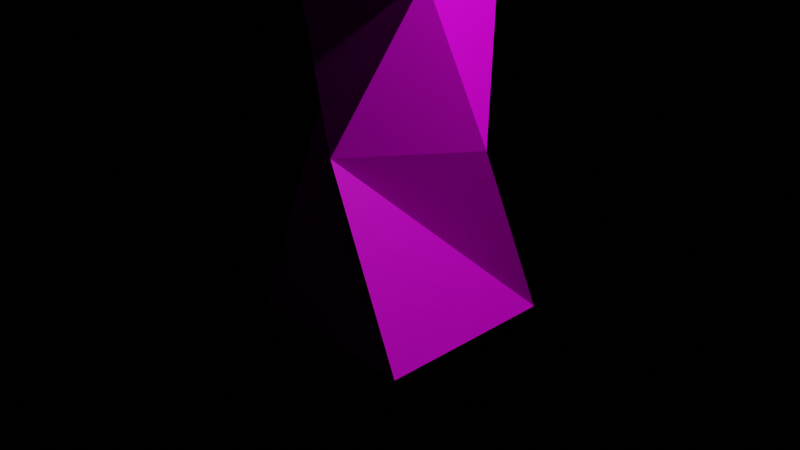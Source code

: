# Source: tree.blend  (saved by Blender 2.81.16; exported with 4.5.12 LTS)
import bpy
from mathutils import Matrix  # noqa: F401  (used for matrix-valued properties, if any)

bpy.ops.wm.read_factory_settings(use_empty=True)
scene = bpy.context.scene
scene.name = 'Scene'

# ---- collections
col_collection = bpy.data.collections.new('Collection'); scene.collection.children.link(col_collection)

# ---- images (referenced by path relative to the original .blend; pixels are not part of the script)
import os
ASSET_DIR = os.environ.get("B2B_ASSET_DIR", "")  # directory of the original .blend (textures are referenced by path, not embedded)
HERE = os.path.dirname(os.path.abspath(__file__))  # packed textures are extracted next to this script under _unpacked/

def load_image(name, relpath, width, height, colorspace="sRGB"):
    """Load a texture the original file referenced (path relative to the .blend, or extracted next to this script)."""
    p = next((c for c in (os.path.join(HERE, relpath), os.path.join(ASSET_DIR, relpath)) if relpath and os.path.exists(c)), "")
    if p:
        img = bpy.data.images.load(p, check_existing=True)
        img.name = name
    else:  # same state as the original file: an image datablock whose file is absent (Cycles renders it pink)
        img = bpy.data.images.new(name, width, height)
        img.source = "FILE"
        img.filepath = "//" + (relpath or name)
    img.colorspace_settings.name = colorspace
    return img
img_imphenziapalette01_png = load_image('ImphenziaPalette01.png', 'ImphenziaPalette01.png', 1024, 1024, 'sRGB')

# ---- materials (node trees are filled in below, after node groups)
mat_material = bpy.data.materials.new('Material')
mat_material.alpha_threshold = 0.0
mat_material.use_transparent_shadow = False
mat_material.line_color = (0.0, 0.0, 0.0, 1.0)

# ---- material node trees
mat_material.use_nodes = True; mat_material.node_tree.nodes.clear()
_N = mat_material.node_tree.nodes; _L = mat_material.node_tree.links
n0 = _N.new('ShaderNodeBsdfPrincipled'); n0.name = 'Principled BSDF'; n0.location = (10, 300)
n0.distribution = 'GGX'
n0.subsurface_method = 'BURLEY'
n0.inputs[2].default_value = 0.4
n0.inputs[3].default_value = 1.45
n0.inputs[27].default_value = (0.0, 0.0, 0.0, 1.0)
n0.inputs[28].default_value = 1.0
n1 = _N.new('ShaderNodeTexImage'); n1.name = 'Image Texture'; n1.location = (-443, 250)
n1.image = img_imphenziapalette01_png
n1.interpolation = 'Closest'
n2 = _N.new('ShaderNodeOutputMaterial'); n2.name = 'Material Output'; n2.location = (403, 285)
_L.new(n0.outputs[0], n2.inputs[0])
_L.new(n1.outputs[0], n0.inputs[0])
n2.is_active_output = True

# ---- world
world_world = bpy.data.worlds.new('World'); scene.world = world_world
world_world.use_nodes = True; world_world.node_tree.nodes.clear()
_N = world_world.node_tree.nodes; _L = world_world.node_tree.links
n0 = _N.new('ShaderNodeOutputWorld'); n0.name = 'World Output'; n0.location = (300, 300)
n1 = _N.new('ShaderNodeAddShader'); n1.name = 'Add Shader'; n1.location = (10, 300)
_L.new(n1.outputs[0], n0.inputs[0])
n0.is_active_output = True
world_world.color = (0.05088, 0.05088, 0.05088)
world_world.use_sun_shadow = False
world_world.sun_shadow_jitter_overblur = 0.0

# ---- cameras
cam_camera = bpy.data.cameras.new('Camera')
cam_camera.clip_end = 100.0
cam_camera.ortho_scale = 7.314

# ---- lights
light_light = bpy.data.lights.new('Light', 'POINT')
light_light.transmission_factor = 0.0
light_light.energy = 1000.0
light_light.shadow_soft_size = 0.1
light_light.shadow_maximum_resolution = 0.006
light_light.use_absolute_resolution = True

# ---- meshes
me_cube = bpy.data.meshes.new('Cube')
me_cube.from_pydata([(1.007, 0.1587, 1.0), (1.0, 1.0, -1.0), (0.1587, -1.007, 1.0), (1.0, -1.0, -1.0), (-0.1587, 1.007, 1.0), (-1.0, 1.0, -1.0), (-1.007, -0.1587, 1.0), (-1.0, -1.0, -1.0), (-0.393, -0.501, 0.3155), (-0.4882, -0.5027, 0.4889), (-0.5758, -0.651, 0.5295), (-0.5758, -0.651, 0.5295), (-0.7562, -0.2773, 4.058), (-0.2773, 0.7562, 4.058), (0.2773, -0.7562, 4.058), (0.7562, 0.2773, 4.058), (-0.4051, 0.1438, 7.089), (0.1656, 0.3518, 7.208), (-0.1656, -0.3518, 6.806), (0.4051, -0.1438, 6.925), (-0.4051, 0.1438, 7.089), (0.1656, 0.3518, 7.208), (-0.1656, -0.3518, 6.806), (0.4051, -0.1438, 6.925), (-0.2758, -0.573, 8.239), (0.1127, -0.4314, 8.319), (-0.1127, -0.9104, 8.046), (0.2758, -0.7688, 8.127), (-0.1888, 0.6755, 4.687), (-0.04122, 0.5407, 5.737), (0.569, 0.05282, 5.586), (0.6861, 0.1932, 4.631), (-0.6861, -0.1932, 4.663), (-0.569, -0.05282, 5.674), (0.04122, -0.5407, 5.523), (0.1888, -0.6755, 4.607), (0.2071, 1.122, 5.036), (0.3116, 0.6586, 5.625), (0.7303, 0.4171, 5.274), (0.8265, 0.8499, 4.826), (1.184, 1.812, 6.108), (1.319, 1.515, 6.021), (1.436, 1.625, 5.827), (1.386, 1.921, 5.89), (2.042, 1.844, 6.68), (2.108, 1.699, 6.638), (2.165, 1.753, 6.544), (2.141, 1.897, 6.574), (3.038, 1.893, 6.723), (3.038, 1.893, 6.723), (3.038, 1.893, 6.723), (3.038, 1.893, 6.723), (0.04721, 0.4599, 6.366), (0.1161, 0.397, 6.856), (-0.4989, 0.03126, 6.279), (-0.4443, 0.0968, 6.751), (0.4443, -0.0968, 6.605), (0.4989, -0.03125, 6.159), (-0.1161, -0.397, 6.5), (-0.04721, -0.4599, 6.072), (-1.106, -0.6359, 6.429), (-0.9748, -0.5643, 6.664), (-0.8738, -0.893, 6.517), (-0.9293, -0.9696, 6.28), (-2.283, -1.605, 7.284), (-2.234, -1.671, 7.35), (-2.196, -1.68, 7.215), (-2.217, -1.615, 7.147), (-3.243, -2.523, 6.923), (-3.243, -2.523, 6.923), (-3.243, -2.523, 6.923), (-3.243, -2.523, 6.923), (0.4752, 0.8236, 2.693), (0.8236, -0.4752, 2.693), (-0.4752, -0.8236, 2.693), (-0.8236, 0.4752, 2.693), (0.2896, -1.419, 4.437), (-0.3457, -0.9346, 4.767), (-0.5731, -1.331, 3.552), (0.3498, -1.176, 3.39), (0.06804, -2.009, 5.548), (-0.4248, -2.039, 5.721), (-0.3996, -2.28, 5.078), (0.008261, -1.86, 4.88), (1.07, -2.728, 6.375), (1.016, -2.732, 6.472), (1.019, -2.758, 6.11), (1.064, -2.712, 5.999), (0.5388, -2.335, 6.061), (0.5, -2.238, 5.627), (0.2187, -2.354, 6.174), (0.2351, -2.511, 5.756), (2.238, -2.704, 6.698), (2.241, -2.674, 6.749), (2.14, -2.769, 6.613), (2.131, -2.783, 6.546), (2.238, -2.704, 6.698), (2.241, -2.674, 6.749), (2.14, -2.769, 6.613), (2.131, -2.783, 6.546), (2.238, -2.704, 6.698), (2.241, -2.674, 6.749), (2.14, -2.769, 6.613), (2.131, -2.783, 6.546), (2.532, -2.548, 6.66), (2.532, -2.548, 6.66), (2.532, -2.548, 6.66), (2.532, -2.548, 6.66), (-1.727, 1.127, 2.487), (-1.002, 2.033, 3.272), (-1.405, 1.205, 4.145), (-0.5576, 1.627, 3.902), (-2.35, 1.749, 4.273), (-1.669, 2.021, 4.451), (-2.201, 1.397, 4.998), (-1.449, 1.652, 4.489), (-2.087, 2.089, 5.138), (-1.58, 2.291, 5.27), (-1.975, 1.827, 5.677), (-1.416, 2.016, 5.299), (-2.072, 2.349, 5.571), (-1.687, 2.56, 5.563), (-1.952, 2.362, 6.032), (-1.54, 2.387, 5.67), (-2.085, 3.406, 5.992), (-1.889, 3.514, 5.988), (-2.024, 3.413, 6.228), (-1.813, 3.426, 6.043), (-2.117, 4.644, 6.479), (-2.117, 4.644, 6.479), (-2.117, 4.644, 6.479), (-2.117, 4.644, 6.479), (-0.2758, -0.573, 8.239), (0.1127, -0.4314, 8.319), (-0.1127, -0.9104, 8.046), (0.2758, -0.7688, 8.127), (1.49e-07, -1.386, 9.498), (1.565e-07, -1.386, 9.498), (1.565e-07, -1.386, 9.498), (1.49e-07, -1.386, 9.498), (-1.748, 2.851, 5.692), (-1.623, 2.703, 5.783), (-2.076, 2.67, 5.699), (-1.973, 2.682, 6.092), (-1.65, 2.645, 6.121), (-1.493, 2.79, 5.933), (-1.63, 2.89, 5.992), (-1.764, 2.766, 6.152), (-1.358, 2.851, 6.399), (-1.378, 2.913, 6.218), (-1.467, 2.956, 6.289), (-1.45, 2.902, 6.442), (-1.069, 3.307, 6.469), (-1.081, 3.403, 6.401), (-1.136, 3.399, 6.452), (-1.126, 3.317, 6.51), (-0.8487, 3.6, 6.753), (-0.8487, 3.6, 6.753), (-0.8487, 3.6, 6.753), (-0.8487, 3.6, 6.753), (0.4532, 1.296, 5.306), (0.9674, 1.12, 5.094), (0.5654, 0.8741, 5.724), (0.7864, 0.7211, 5.477), (-0.118, 0.6108, 5.191), (0.6299, 0.1258, 5.089), (-0.6299, -0.1258, 5.148), (0.118, -0.6108, 5.047), (0.2573, 0.8997, 5.318), (0.9412, 0.6421, 5.092), (1.249, 1.669, 6.066), (1.41, 1.779, 5.86), (2.074, 1.775, 6.66), (2.152, 1.828, 6.56), (3.038, 1.893, 6.723), (3.038, 1.893, 6.723), (0.9339, 0.9284, 5.343), (0.507, 1.093, 5.507), (1.529, 0.1482, 5.557), (1.559, 0.2814, 5.813), (1.656, 0.4843, 5.801), (1.673, 0.3861, 5.52), (2.625, 0.3101, 5.878), (2.625, 0.3101, 5.878), (2.625, 0.3101, 5.878), (2.625, 0.3101, 5.878), (-0.5062, -1.746, 4.156), (-0.4457, -1.993, 4.661), (-0.4062, -1.726, 5.414), (-0.3726, -1.388, 5.211), (0.209, -1.633, 4.841), (0.1351, -1.83, 5.212), (0.1117, -1.653, 4.429), (0.2255, -1.425, 3.932), (-0.7199, -1.37, 3.824), (-0.7537, -1.046, 4.692), (-0.5798, -1.32, 5.009), (-0.5078, -1.583, 4.256), (-1.405, -1.628, 4.59), (-1.078, -1.399, 5.109), (-0.8496, -1.593, 5.225), (-1.109, -1.779, 4.757), (-1.966, -2.267, 5.284), (-1.976, -2.11, 5.626), (-1.903, -2.211, 5.762), (-1.877, -2.34, 5.464), (-2.944, -2.758, 5.601), (-2.859, -2.703, 5.781), (-2.804, -2.775, 5.827), (-2.869, -2.82, 5.667), (-3.413, -3.029, 6.036), (-3.413, -3.029, 6.036), (-3.413, -3.029, 6.036), (-3.413, -3.029, 6.036), (-1.405, -1.995, 5.03), (-1.621, -1.875, 4.857), (-1.424, -1.673, 5.309), (-1.256, -1.831, 5.432), (-1.56, -1.464, 4.695), (-1.417, -1.206, 5.079), (-1.625, -1.697, 4.893), (-1.559, -1.5, 5.226), (-2.194, -1.2, 4.822), (-2.106, -1.041, 5.058), (-2.234, -1.344, 4.943), (-2.193, -1.222, 5.149), (-3.348, -1.724, 5.007), (-3.348, -1.724, 5.007), (-3.348, -1.724, 5.007), (-3.348, -1.724, 5.007)], [(8, 9), (9, 10), (10, 11)], [(73, 72, 15, 14), (3, 2, 6, 7), (7, 6, 4, 5), (5, 1, 3, 7), (1, 0, 2, 3), (5, 4, 0, 1), (56, 53, 17, 19), (75, 74, 12, 13), (72, 75, 13, 15), (12, 74, 78, 77), (17, 16, 20, 21), (53, 55, 16, 17), (58, 56, 19, 18), (55, 58, 18, 16), (22, 23, 27, 26), (18, 19, 23, 22), (16, 18, 22, 20), (19, 17, 21, 23), (25, 24, 132, 133), (20, 22, 26, 24), (23, 21, 25, 27), (21, 20, 24, 25), (12, 14, 35, 32), (166, 167, 34, 33), (14, 15, 31, 35), (167, 165, 30, 34), (13, 12, 32, 28), (164, 166, 33, 29), (15, 13, 28, 31), (165, 31, 39, 169), (161, 160, 40, 43), (31, 28, 36, 39), (164, 29, 37, 168), (29, 30, 38, 37), (41, 42, 46, 45), (177, 162, 41, 170), (162, 163, 42, 41), (176, 161, 43, 171), (47, 44, 48, 51), (171, 43, 47, 173), (43, 40, 44, 47), (170, 41, 45, 172), (175, 174, 49, 50), (172, 45, 49, 174), (45, 46, 50, 49), (173, 47, 51, 175), (33, 34, 59, 54), (55, 54, 60, 61), (34, 30, 57, 59), (59, 57, 56, 58), (29, 33, 54, 52), (52, 54, 55, 53), (30, 29, 52, 57), (57, 52, 53, 56), (61, 60, 64, 65), (54, 59, 63, 60), (58, 55, 61, 62), (59, 58, 62, 63), (66, 65, 69, 70), (62, 61, 65, 66), (63, 62, 66, 67), (60, 63, 67, 64), (68, 71, 70, 69), (67, 66, 70, 71), (64, 67, 71, 68), (65, 64, 68, 69), (2, 0, 73, 74), (6, 75, 110, 108), (6, 2, 74, 75), (0, 4, 72, 73), (188, 187, 82, 81), (73, 14, 76, 79), (74, 73, 79, 78), (14, 12, 77, 76), (89, 88, 84, 87), (192, 191, 80, 83), (191, 188, 81, 80), (187, 192, 83, 82), (86, 87, 95, 94), (88, 90, 85, 84), (91, 89, 87, 86), (90, 91, 86, 85), (81, 82, 91, 90), (82, 83, 89, 91), (80, 81, 90, 88), (83, 80, 88, 89), (95, 92, 96, 99), (85, 86, 94, 93), (87, 84, 92, 95), (84, 85, 93, 92), (99, 96, 100, 103), (92, 93, 97, 96), (94, 95, 99, 98), (93, 94, 98, 97), (96, 97, 101, 100), (98, 99, 103, 102), (97, 98, 102, 101), (103, 100, 104, 107), (100, 101, 105, 104), (102, 103, 107, 106), (101, 102, 106, 105), (111, 109, 113, 115), (4, 6, 108, 109), (72, 4, 109, 111), (75, 72, 111, 110), (113, 112, 116, 117), (109, 108, 112, 113), (110, 111, 115, 114), (108, 110, 114, 112), (118, 119, 123, 122), (114, 115, 119, 118), (112, 114, 118, 116), (115, 113, 117, 119), (141, 140, 125, 127), (116, 118, 122, 120), (119, 117, 121, 123), (117, 116, 120, 121), (126, 127, 131, 130), (140, 142, 124, 125), (143, 141, 127, 126), (142, 143, 126, 124), (129, 128, 130, 131), (124, 126, 130, 128), (127, 125, 129, 131), (125, 124, 128, 129), (135, 133, 137, 139), (26, 27, 135, 134), (24, 26, 134, 132), (27, 25, 133, 135), (138, 139, 137, 136), (133, 132, 136, 137), (134, 135, 139, 138), (132, 134, 138, 136), (120, 122, 143, 142), (141, 143, 147, 146), (121, 120, 142, 140), (123, 121, 140, 141), (147, 144, 148, 151), (143, 122, 144, 147), (123, 141, 146, 145), (122, 123, 145, 144), (148, 149, 153, 152), (144, 145, 149, 148), (146, 147, 151, 150), (145, 146, 150, 149), (154, 155, 159, 158), (150, 151, 155, 154), (149, 150, 154, 153), (151, 148, 152, 155), (156, 157, 158, 159), (153, 154, 158, 157), (155, 152, 156, 159), (152, 153, 157, 156), (169, 39, 161, 176), (37, 38, 163, 162), (168, 37, 162, 177), (39, 36, 160, 161), (36, 168, 177, 160), (163, 38, 178, 179), (46, 173, 175, 50), (44, 172, 174, 48), (51, 48, 174, 175), (40, 170, 172, 44), (42, 171, 173, 46), (163, 176, 171, 42), (160, 177, 170, 40), (28, 164, 168, 36), (30, 165, 169, 38), (28, 32, 166, 164), (35, 31, 165, 167), (32, 35, 167, 166), (178, 181, 185, 182), (169, 176, 180, 181), (176, 163, 179, 180), (38, 169, 181, 178), (182, 185, 184, 183), (179, 178, 182, 183), (181, 180, 184, 185), (180, 179, 183, 184), (78, 79, 193, 186), (186, 193, 192, 187), (76, 77, 189, 190), (190, 189, 188, 191), (79, 76, 190, 193), (193, 190, 191, 192), (77, 78, 194, 195), (189, 186, 187, 188), (197, 196, 200, 201), (189, 77, 195, 196), (78, 186, 197, 194), (186, 189, 196, 197), (215, 214, 205, 202), (196, 195, 199, 200), (194, 197, 201, 198), (195, 194, 198, 199), (202, 205, 209, 206), (216, 215, 202, 203), (214, 217, 204, 205), (217, 216, 203, 204), (209, 208, 212, 213), (203, 202, 206, 207), (205, 204, 208, 209), (204, 203, 207, 208), (211, 210, 213, 212), (208, 207, 211, 212), (206, 209, 213, 210), (207, 206, 210, 211), (200, 199, 216, 217), (201, 200, 217, 214), (198, 215, 220, 218), (198, 201, 214, 215), (220, 221, 225, 224), (199, 198, 218, 219), (215, 216, 221, 220), (216, 199, 219, 221), (225, 223, 227, 229), (218, 220, 224, 222), (221, 219, 223, 225), (219, 218, 222, 223), (227, 226, 228, 229), (223, 222, 226, 227), (224, 225, 229, 228), (222, 224, 228, 226)])
_uv = me_cube.uv_layers.new(name='UVMap')
_uv.uv.foreach_set('vector', [0.9395, 0.4277, 0.9395, 0.408, 0.9395, 0.408, 0.9395, 0.4277, 0.9198, 0.4474, 0.9395, 0.4474, 0.9395, 0.4671, 0.9198, 0.4671, 0.9198, 0.3883, 0.9395, 0.3883, 0.9395, 0.408, 0.9198, 0.408, 0.9001, 0.4277, 0.9198, 0.4277, 0.9198, 0.4474, 0.9001, 0.4474, 0.9198, 0.4277, 0.9395, 0.4277, 0.9395, 0.4474, 0.9198, 0.4474, 0.9198, 0.408, 0.9395, 0.408, 0.9395, 0.4277, 0.9198, 0.4277, 0.9395, 0.408, 0.9395, 0.3883, 0.9395, 0.3883, 0.9395, 0.408, 0.9395, 0.4671, 0.9395, 0.4474, 0.9395, 0.4474, 0.9395, 0.4671, 0.9395, 0.408, 0.9395, 0.3883, 0.9395, 0.3883, 0.9395, 0.408, 0.9395, 0.4474, 0.9395, 0.4474, 0.9395, 0.4474, 0.9395, 0.4474, 0.9395, 0.4671, 0.9395, 0.4474, 0.9395, 0.4474, 0.9395, 0.4671, 0.9395, 0.4671, 0.9395, 0.4474, 0.9395, 0.4474, 0.9395, 0.4671, 0.9395, 0.4277, 0.9395, 0.408, 0.9395, 0.408, 0.9395, 0.4277, 0.9395, 0.4474, 0.9395, 0.4277, 0.9395, 0.4277, 0.9395, 0.4474, 0.9395, 0.4277, 0.9395, 0.408, 0.9395, 0.408, 0.9395, 0.4277, 0.9395, 0.4277, 0.9395, 0.408, 0.9395, 0.408, 0.9395, 0.4277, 0.9395, 0.4474, 0.9395, 0.4277, 0.9395, 0.4277, 0.9395, 0.4474, 0.9395, 0.408, 0.9395, 0.3883, 0.9395, 0.3883, 0.9395, 0.408, 0.9395, 0.4671, 0.9395, 0.4474, 0.9395, 0.4474, 0.9395, 0.4671, 0.9395, 0.4474, 0.9395, 0.4277, 0.9395, 0.4277, 0.9395, 0.4474, 0.9395, 0.408, 0.9395, 0.3883, 0.9395, 0.3883, 0.9395, 0.408, 0.9395, 0.4671, 0.9395, 0.4474, 0.9395, 0.4474, 0.9395, 0.4671, 0.9395, 0.4474, 0.9395, 0.4277, 0.9395, 0.4277, 0.9395, 0.4474, 0.9395, 0.4474, 0.9395, 0.4277, 0.9395, 0.4277, 0.9395, 0.4474, 0.9395, 0.4277, 0.9395, 0.408, 0.9395, 0.408, 0.9395, 0.4277, 0.9395, 0.4277, 0.9395, 0.408, 0.9395, 0.408, 0.9395, 0.4277, 0.9395, 0.4671, 0.9395, 0.4474, 0.9395, 0.4474, 0.9395, 0.4671, 0.9395, 0.4671, 0.9395, 0.4474, 0.9395, 0.4474, 0.9395, 0.4671, 0.9395, 0.408, 0.9395, 0.3883, 0.9395, 0.3883, 0.9395, 0.408, 0.9395, 0.408, 0.9395, 0.408, 0.9395, 0.408, 0.9395, 0.408, 0.9395, 0.408, 0.9395, 0.3883, 0.9395, 0.3883, 0.9395, 0.408, 0.9395, 0.408, 0.9395, 0.3883, 0.9395, 0.3883, 0.9395, 0.408, 0.9395, 0.4671, 0.9395, 0.4671, 0.9395, 0.4671, 0.9395, 0.4671, 0.9395, 0.3883, 0.9395, 0.408, 0.9395, 0.408, 0.9395, 0.3883, 0.9395, 0.3883, 0.9395, 0.408, 0.9395, 0.408, 0.9395, 0.3883, 0.9395, 0.4671, 0.9395, 0.4671, 0.9395, 0.4671, 0.9395, 0.4671, 0.9395, 0.3883, 0.9395, 0.408, 0.9395, 0.408, 0.9395, 0.3883, 0.9395, 0.408, 0.9395, 0.408, 0.9395, 0.408, 0.9395, 0.408, 0.9395, 0.408, 0.9395, 0.3883, 0.9395, 0.3883, 0.9395, 0.408, 0.9395, 0.408, 0.9395, 0.408, 0.9395, 0.408, 0.9395, 0.408, 0.9395, 0.408, 0.9395, 0.3883, 0.9395, 0.3883, 0.9395, 0.408, 0.9395, 0.4671, 0.9395, 0.4671, 0.9395, 0.4671, 0.9395, 0.4671, 0.9395, 0.408, 0.9395, 0.408, 0.9395, 0.3883, 0.9395, 0.408, 0.9395, 0.4671, 0.9395, 0.4671, 0.9395, 0.4671, 0.9395, 0.4671, 0.9395, 0.3883, 0.9395, 0.408, 0.9395, 0.408, 0.9395, 0.3883, 0.9395, 0.408, 0.9395, 0.408, 0.9395, 0.408, 0.9395, 0.408, 0.9395, 0.4474, 0.9395, 0.4277, 0.9395, 0.4277, 0.9395, 0.4474, 0.9395, 0.4474, 0.9395, 0.4474, 0.9395, 0.4474, 0.9395, 0.4474, 0.9395, 0.4277, 0.9395, 0.408, 0.9395, 0.408, 0.9395, 0.4277, 0.9395, 0.4277, 0.9395, 0.408, 0.9395, 0.408, 0.9395, 0.4277, 0.9395, 0.4671, 0.9395, 0.4474, 0.9395, 0.4474, 0.9395, 0.4671, 0.9395, 0.4671, 0.9395, 0.4474, 0.9395, 0.4474, 0.9395, 0.4671, 0.9395, 0.408, 0.9395, 0.3883, 0.9395, 0.3883, 0.9395, 0.408, 0.9395, 0.408, 0.9395, 0.3883, 0.9395, 0.3883, 0.9395, 0.408, 0.9395, 0.4474, 0.9395, 0.4474, 0.9395, 0.4474, 0.9395, 0.4474, 0.9395, 0.4474, 0.9395, 0.4277, 0.9395, 0.4277, 0.9395, 0.4474, 0.9395, 0.4277, 0.9395, 0.4474, 0.9395, 0.4474, 0.9395, 0.4277, 0.9395, 0.4277, 0.9395, 0.4277, 0.9395, 0.4277, 0.9395, 0.4277, 0.9395, 0.4277, 0.9395, 0.4474, 0.9395, 0.4474, 0.9395, 0.4277, 0.9395, 0.4277, 0.9395, 0.4474, 0.9395, 0.4474, 0.9395, 0.4277, 0.9395, 0.4277, 0.9395, 0.4277, 0.9395, 0.4277, 0.9395, 0.4277, 0.9395, 0.4474, 0.9395, 0.4277, 0.9395, 0.4277, 0.9395, 0.4474, 0.9395, 0.4474, 0.9395, 0.4277, 0.9395, 0.4277, 0.9395, 0.4474, 0.9395, 0.4277, 0.9395, 0.4277, 0.9395, 0.4277, 0.9395, 0.4277, 0.9395, 0.4474, 0.9395, 0.4277, 0.9395, 0.4277, 0.9395, 0.4474, 0.9395, 0.4474, 0.9395, 0.4474, 0.9395, 0.4474, 0.9395, 0.4474, 0.9395, 0.4474, 0.9395, 0.4277, 0.9395, 0.4277, 0.9395, 0.4474, 0.9395, 0.4671, 0.9395, 0.4671, 0.9395, 0.4671, 0.9395, 0.4671, 0.9395, 0.4671, 0.9395, 0.4474, 0.9395, 0.4474, 0.9395, 0.4671, 0.9395, 0.4277, 0.9395, 0.408, 0.9395, 0.408, 0.9395, 0.4277, 0.9395, 0.4474, 0.9395, 0.4474, 0.9395, 0.4474, 0.9395, 0.4474, 0.9395, 0.4277, 0.9395, 0.4277, 0.9395, 0.4277, 0.9395, 0.4277, 0.9395, 0.4474, 0.9395, 0.4277, 0.9395, 0.4277, 0.9395, 0.4474, 0.9395, 0.4277, 0.9395, 0.4474, 0.9395, 0.4474, 0.9395, 0.4277, 0.9395, 0.4277, 0.9395, 0.4277, 0.9395, 0.4277, 0.9395, 0.4277, 0.9395, 0.4277, 0.9395, 0.4277, 0.9395, 0.4277, 0.9395, 0.4277, 0.9395, 0.4277, 0.9395, 0.4474, 0.9395, 0.4474, 0.9395, 0.4277, 0.9395, 0.4474, 0.9395, 0.4277, 0.9395, 0.4277, 0.9395, 0.4474, 0.9395, 0.4474, 0.9395, 0.4277, 0.9395, 0.4277, 0.9395, 0.4474, 0.9395, 0.4277, 0.9395, 0.4474, 0.9395, 0.4474, 0.9395, 0.4277, 0.9395, 0.4474, 0.9395, 0.4277, 0.9395, 0.4277, 0.9395, 0.4474, 0.9395, 0.4474, 0.9395, 0.4474, 0.9395, 0.4474, 0.9395, 0.4474, 0.9395, 0.4474, 0.9395, 0.4474, 0.9395, 0.4474, 0.9395, 0.4474, 0.9395, 0.4474, 0.9395, 0.4277, 0.9395, 0.4277, 0.9395, 0.4474, 0.9395, 0.4277, 0.9395, 0.4474, 0.9395, 0.4474, 0.9395, 0.4277, 0.9395, 0.4277, 0.9395, 0.4277, 0.9395, 0.4277, 0.9395, 0.4277, 0.9395, 0.4277, 0.9395, 0.4277, 0.9395, 0.4277, 0.9395, 0.4277, 0.9395, 0.4474, 0.9395, 0.4474, 0.9395, 0.4474, 0.9395, 0.4474, 0.9395, 0.4277, 0.9395, 0.4277, 0.9395, 0.4277, 0.9395, 0.4277, 0.9395, 0.4277, 0.9395, 0.4474, 0.9395, 0.4474, 0.9395, 0.4277, 0.9395, 0.4277, 0.9395, 0.4277, 0.9395, 0.4277, 0.9395, 0.4277, 0.9395, 0.4277, 0.9395, 0.4474, 0.9395, 0.4474, 0.9395, 0.4277, 0.9395, 0.4474, 0.9395, 0.4277, 0.9395, 0.4277, 0.9395, 0.4474, 0.9395, 0.4474, 0.9395, 0.4474, 0.9395, 0.4474, 0.9395, 0.4474, 0.9395, 0.4277, 0.9395, 0.4474, 0.9395, 0.4474, 0.9395, 0.4277, 0.9395, 0.4474, 0.9395, 0.4277, 0.9395, 0.4277, 0.9395, 0.4474, 0.9395, 0.4474, 0.9395, 0.4474, 0.9395, 0.4474, 0.9395, 0.4474, 0.9395, 0.4277, 0.9395, 0.4277, 0.9395, 0.4277, 0.9395, 0.4277, 0.9395, 0.4277, 0.9395, 0.4474, 0.9395, 0.4474, 0.9395, 0.4277, 0.9395, 0.4474, 0.9395, 0.4277, 0.9395, 0.4277, 0.9395, 0.4474, 0.9395, 0.4474, 0.9395, 0.4474, 0.9395, 0.4474, 0.9395, 0.4474, 0.9395, 0.408, 0.9395, 0.408, 0.9395, 0.408, 0.9395, 0.408, 0.9395, 0.408, 0.9395, 0.3883, 0.9395, 0.3883, 0.9395, 0.408, 0.9395, 0.408, 0.9395, 0.408, 0.9395, 0.408, 0.9395, 0.408, 0.9395, 0.3883, 0.9395, 0.408, 0.9395, 0.408, 0.9395, 0.3883, 0.9395, 0.408, 0.9395, 0.3883, 0.9395, 0.3883, 0.9395, 0.408, 0.9395, 0.408, 0.9395, 0.3883, 0.9395, 0.3883, 0.9395, 0.408, 0.9395, 0.3883, 0.9395, 0.408, 0.9395, 0.408, 0.9395, 0.3883, 0.9395, 0.4671, 0.9395, 0.4671, 0.9395, 0.4671, 0.9395, 0.4671, 0.9395, 0.3883, 0.9395, 0.408, 0.9395, 0.408, 0.9395, 0.3883, 0.9395, 0.3883, 0.9395, 0.408, 0.9395, 0.408, 0.9395, 0.3883, 0.9395, 0.4671, 0.9395, 0.4671, 0.9395, 0.4671, 0.9395, 0.4671, 0.9395, 0.408, 0.9395, 0.408, 0.9395, 0.408, 0.9395, 0.408, 0.9395, 0.408, 0.9395, 0.408, 0.9395, 0.408, 0.9395, 0.408, 0.9395, 0.4671, 0.9395, 0.4671, 0.9395, 0.4671, 0.9395, 0.4671, 0.9395, 0.408, 0.9395, 0.408, 0.9395, 0.408, 0.9395, 0.408, 0.9395, 0.408, 0.9395, 0.3883, 0.9395, 0.3883, 0.9395, 0.408, 0.9395, 0.3883, 0.9395, 0.408, 0.9395, 0.408, 0.9395, 0.3883, 0.9395, 0.408, 0.9395, 0.3883, 0.9395, 0.3883, 0.9395, 0.408, 0.9395, 0.3883, 0.9395, 0.408, 0.9395, 0.408, 0.9395, 0.3883, 0.9395, 0.4671, 0.9395, 0.4671, 0.9395, 0.4671, 0.9395, 0.4671, 0.9395, 0.408, 0.9395, 0.3883, 0.9395, 0.3883, 0.9395, 0.408, 0.9395, 0.4671, 0.9395, 0.4671, 0.9395, 0.4671, 0.9395, 0.4671, 0.9395, 0.408, 0.9395, 0.408, 0.9395, 0.408, 0.9395, 0.408, 0.9395, 0.408, 0.9395, 0.3883, 0.9395, 0.3883, 0.9395, 0.408, 0.9395, 0.408, 0.9395, 0.3883, 0.9395, 0.3883, 0.9395, 0.408, 0.9395, 0.4277, 0.9395, 0.408, 0.9395, 0.408, 0.9395, 0.4277, 0.9395, 0.4474, 0.9395, 0.4277, 0.9395, 0.4277, 0.9395, 0.4474, 0.9395, 0.408, 0.9395, 0.3883, 0.9395, 0.3883, 0.9395, 0.408, 0.9395, 0.4277, 0.9592, 0.4277, 0.9592, 0.4474, 0.9395, 0.4474, 0.9395, 0.4671, 0.9395, 0.4474, 0.9395, 0.4474, 0.9395, 0.4671, 0.9395, 0.4277, 0.9395, 0.408, 0.9395, 0.408, 0.9395, 0.4277, 0.9395, 0.4474, 0.9395, 0.4277, 0.9395, 0.4277, 0.9395, 0.4474, 0.9395, 0.4671, 0.9395, 0.4671, 0.9395, 0.4671, 0.9395, 0.4671, 0.9395, 0.408, 0.9395, 0.3883, 0.9395, 0.3883, 0.9395, 0.408, 0.9395, 0.408, 0.9395, 0.3883, 0.9395, 0.3883, 0.9395, 0.408, 0.9395, 0.408, 0.9395, 0.408, 0.9395, 0.408, 0.9395, 0.408, 0.9395, 0.4671, 0.9395, 0.4671, 0.9395, 0.4671, 0.9395, 0.4671, 0.9395, 0.4671, 0.9395, 0.4671, 0.9395, 0.4671, 0.9395, 0.4671, 0.9395, 0.408, 0.9395, 0.408, 0.9395, 0.408, 0.9395, 0.408, 0.9395, 0.3883, 0.9395, 0.408, 0.9395, 0.408, 0.9395, 0.3883, 0.9395, 0.3883, 0.9395, 0.408, 0.9395, 0.408, 0.9395, 0.3883, 0.9395, 0.3883, 0.9395, 0.408, 0.9395, 0.408, 0.9395, 0.3883, 0.9395, 0.408, 0.9395, 0.3883, 0.9395, 0.3883, 0.9395, 0.408, 0.9395, 0.408, 0.9395, 0.408, 0.9395, 0.408, 0.9395, 0.408, 0.9395, 0.408, 0.9395, 0.3883, 0.9395, 0.3883, 0.9395, 0.408, 0.9395, 0.408, 0.9395, 0.3883, 0.9395, 0.3883, 0.9395, 0.408, 0.9395, 0.408, 0.9395, 0.408, 0.9395, 0.408, 0.9395, 0.408, 0.9395, 0.4671, 0.9395, 0.4671, 0.9395, 0.4671, 0.9395, 0.4671, 0.9395, 0.3883, 0.9395, 0.408, 0.9395, 0.408, 0.9395, 0.3883, 0.9395, 0.408, 0.9395, 0.408, 0.9395, 0.408, 0.9395, 0.408, 0.9395, 0.4671, 0.9395, 0.4671, 0.9395, 0.4671, 0.9395, 0.4671, 0.9395, 0.3883, 0.9395, 0.408, 0.9395, 0.408, 0.9395, 0.3883, 0.9395, 0.408, 0.9395, 0.408, 0.9395, 0.408, 0.9395, 0.408, 0.9395, 0.3883, 0.9395, 0.408, 0.9395, 0.408, 0.9395, 0.3883, 0.9395, 0.4671, 0.9395, 0.4671, 0.9395, 0.4671, 0.9395, 0.4671, 0.9395, 0.408, 0.9395, 0.3883, 0.9395, 0.3883, 0.9395, 0.408, 0.9395, 0.4671, 0.9395, 0.4671, 0.9395, 0.4671, 0.9395, 0.4671, 0.9395, 0.408, 0.9395, 0.408, 0.9395, 0.408, 0.9395, 0.408, 0.9395, 0.408, 0.9395, 0.408, 0.9395, 0.408, 0.9395, 0.408, 0.9395, 0.4671, 0.9395, 0.4671, 0.9395, 0.4671, 0.9395, 0.4671, 0.9395, 0.408, 0.9395, 0.3883, 0.9395, 0.408, 0.9395, 0.408, 0.9395, 0.4671, 0.9395, 0.4671, 0.9395, 0.4671, 0.9395, 0.4671, 0.9395, 0.408, 0.9395, 0.408, 0.9395, 0.408, 0.9395, 0.408, 0.9395, 0.408, 0.9395, 0.408, 0.9395, 0.408, 0.9395, 0.408, 0.9395, 0.4671, 0.9395, 0.4671, 0.9395, 0.4671, 0.9395, 0.4671, 0.9395, 0.4671, 0.9395, 0.4671, 0.9395, 0.4671, 0.9395, 0.4671, 0.9395, 0.408, 0.9395, 0.408, 0.9395, 0.408, 0.9395, 0.408, 0.9395, 0.4671, 0.9395, 0.4474, 0.9395, 0.4474, 0.9395, 0.4671, 0.9395, 0.4277, 0.9395, 0.408, 0.9395, 0.408, 0.9395, 0.4277, 0.9395, 0.4474, 0.9395, 0.4277, 0.9395, 0.4277, 0.9395, 0.4474, 0.9395, 0.408, 0.9395, 0.408, 0.9395, 0.408, 0.9395, 0.408, 0.9395, 0.408, 0.9395, 0.408, 0.9395, 0.408, 0.9395, 0.408, 0.9395, 0.408, 0.9395, 0.408, 0.9395, 0.408, 0.9395, 0.408, 0.9395, 0.408, 0.9395, 0.408, 0.9395, 0.408, 0.9395, 0.408, 0.9395, 0.408, 0.9395, 0.408, 0.9395, 0.408, 0.9395, 0.408, 0.9395, 0.408, 0.9395, 0.408, 0.9395, 0.408, 0.9395, 0.408, 0.9395, 0.408, 0.9395, 0.408, 0.9395, 0.408, 0.9395, 0.408, 0.9395, 0.408, 0.9395, 0.408, 0.9395, 0.408, 0.9395, 0.408, 0.9395, 0.4474, 0.9395, 0.4277, 0.9395, 0.4277, 0.9395, 0.4474, 0.9395, 0.4474, 0.9395, 0.4277, 0.9395, 0.4277, 0.9395, 0.4474, 0.9395, 0.4277, 0.9395, 0.4474, 0.9395, 0.4474, 0.9395, 0.4277, 0.9395, 0.4277, 0.9395, 0.4474, 0.9395, 0.4474, 0.9395, 0.4277, 0.9395, 0.4277, 0.9395, 0.4277, 0.9395, 0.4277, 0.9395, 0.4277, 0.9395, 0.4277, 0.9395, 0.4277, 0.9395, 0.4277, 0.9395, 0.4277, 0.9395, 0.4474, 0.9395, 0.4474, 0.9395, 0.4474, 0.9395, 0.4474, 0.9395, 0.4474, 0.9395, 0.4474, 0.9395, 0.4474, 0.9395, 0.4474, 0.9395, 0.4474, 0.9395, 0.4474, 0.9395, 0.4474, 0.9395, 0.4474, 0.9395, 0.4474, 0.9395, 0.4474, 0.9395, 0.4474, 0.9395, 0.4474, 0.9395, 0.4474, 0.9395, 0.4474, 0.9395, 0.4474, 0.9395, 0.4474, 0.9395, 0.4474, 0.9395, 0.4474, 0.9395, 0.4474, 0.9395, 0.4474, 0.9395, 0.4474, 0.9395, 0.4474, 0.9395, 0.4474, 0.9395, 0.4474, 0.9395, 0.4474, 0.9395, 0.4474, 0.9395, 0.4474, 0.9395, 0.4474, 0.9395, 0.4474, 0.9395, 0.4474, 0.9395, 0.4474, 0.9395, 0.4474, 0.9395, 0.4474, 0.9395, 0.4474, 0.9395, 0.4474, 0.9395, 0.4474, 0.9395, 0.4474, 0.9395, 0.4474, 0.9395, 0.4474, 0.9395, 0.4474, 0.9395, 0.4474, 0.9395, 0.4474, 0.9395, 0.4474, 0.9395, 0.4474, 0.9395, 0.4474, 0.9395, 0.4474, 0.9395, 0.4474, 0.9395, 0.4474, 0.9395, 0.4474, 0.9395, 0.4474, 0.9395, 0.4474, 0.9395, 0.4474, 0.9395, 0.4474, 0.9395, 0.4474, 0.9395, 0.4474, 0.9395, 0.4474, 0.9395, 0.4474, 0.9395, 0.4474, 0.9395, 0.4474, 0.9395, 0.4474, 0.9395, 0.4474, 0.9395, 0.4474, 0.9395, 0.4474, 0.9395, 0.4474, 0.9395, 0.4474, 0.9395, 0.4474, 0.9395, 0.4474, 0.9395, 0.4474, 0.9395, 0.4474, 0.9395, 0.4474, 0.9395, 0.4474, 0.9395, 0.4474, 0.9395, 0.4474, 0.9395, 0.4474, 0.9395, 0.4474, 0.9395, 0.4474, 0.9395, 0.4474, 0.9395, 0.4474, 0.9395, 0.4474, 0.9395, 0.4474, 0.9395, 0.4474, 0.9395, 0.4474, 0.9395, 0.4474, 0.9395, 0.4474, 0.9395, 0.4474, 0.9395, 0.4474, 0.9395, 0.4474, 0.9395, 0.4474, 0.9395, 0.4474, 0.9395, 0.4474, 0.9395, 0.4474, 0.9395, 0.4474, 0.9395, 0.4474, 0.9395, 0.4474, 0.9395, 0.4474, 0.9395, 0.4474, 0.9395, 0.4474, 0.9395, 0.4474, 0.9395, 0.4474, 0.9395, 0.4474, 0.9395, 0.4474, 0.9395, 0.4474, 0.9395, 0.4474, 0.9395, 0.4474, 0.9395, 0.4474, 0.9395, 0.4474, 0.9395, 0.4474, 0.9395, 0.4474, 0.9395, 0.4474, 0.9395, 0.4474, 0.9395, 0.4474, 0.9395, 0.4474, 0.9395, 0.4474, 0.9395, 0.4474, 0.9395, 0.4474, 0.9395, 0.4474, 0.9395, 0.4474, 0.9395, 0.4474, 0.9395, 0.4474, 0.9395, 0.4474, 0.9395, 0.4474, 0.9395, 0.4474, 0.9395, 0.4474, 0.9395, 0.4474, 0.9395, 0.4474, 0.9395, 0.4474, 0.9395, 0.4474, 0.9395, 0.4474, 0.9395, 0.4474, 0.9395, 0.4474, 0.9395, 0.4474, 0.9395, 0.4474, 0.9395, 0.4474, 0.9395, 0.4474, 0.9395, 0.4474, 0.9395, 0.4474, 0.9395, 0.4474, 0.9395, 0.4474, 0.9395, 0.4474, 0.9395, 0.4474, 0.9395, 0.4474, 0.9395, 0.4474, 0.9395, 0.4474, 0.9395, 0.4474, 0.9395, 0.4474, 0.9395, 0.4474, 0.9395, 0.4474, 0.9395, 0.4474])
me_cube.materials.append(mat_material)
me_cube.use_remesh_preserve_volume = False
me_cube.use_remesh_preserve_attributes = False
me_cube.use_mirror_vertex_groups = False
me_cube.update()

# ---- objects
ob_cube = bpy.data.objects.new('Cube', me_cube)
ob_light = bpy.data.objects.new('Light', light_light)
ob_camera = bpy.data.objects.new('Camera', cam_camera)

# ---- transforms, parenting, visibility, modifiers, constraints
ob_cube.location = (0.0, 0.0, 0.0)
ob_cube.lock_rotations_4d = False
ob_cube.empty_display_type = 'ARROWS'
ob_cube.lineart.crease_threshold = 0.0
ob_light.location = (4.076, 1.005, 5.904)
ob_light.rotation_euler = (0.6503, 0.05522, 1.866)
ob_light.lock_rotations_4d = False
ob_light.empty_display_type = 'ARROWS'
ob_light.color = (0.0, 0.0, 0.0, 0.0)
ob_light.lineart.crease_threshold = 0.0
ob_camera.location = (7.359, -6.926, 4.958)
ob_camera.rotation_euler = (1.109, 0.0, 0.8149)
ob_camera.lock_rotations_4d = False
ob_camera.empty_display_type = 'ARROWS'
ob_camera.color = (0.0, 0.0, 0.0, 0.0)
ob_camera.display_type = 'WIRE'
ob_camera.lineart.crease_threshold = 0.0

# ---- collection membership
col_collection.objects.link(ob_cube)
col_collection.objects.link(ob_light)
col_collection.objects.link(ob_camera)

# ---- scene / render settings (as saved in the file)
scene.camera = ob_camera
scene.frame_start = 1; scene.frame_end = 250; scene.frame_set(1)
scene.render.engine = 'BLENDER_EEVEE_NEXT'
scene.cycles.use_denoising = False
scene.cycles.samples = 128
scene.cycles.sampling_pattern = 'TABULATED_SOBOL'
scene.cycles.use_adaptive_sampling = False
scene.cycles.use_light_tree = False
scene.view_settings.view_transform = 'Filmic'
bpy.context.view_layer.update()
